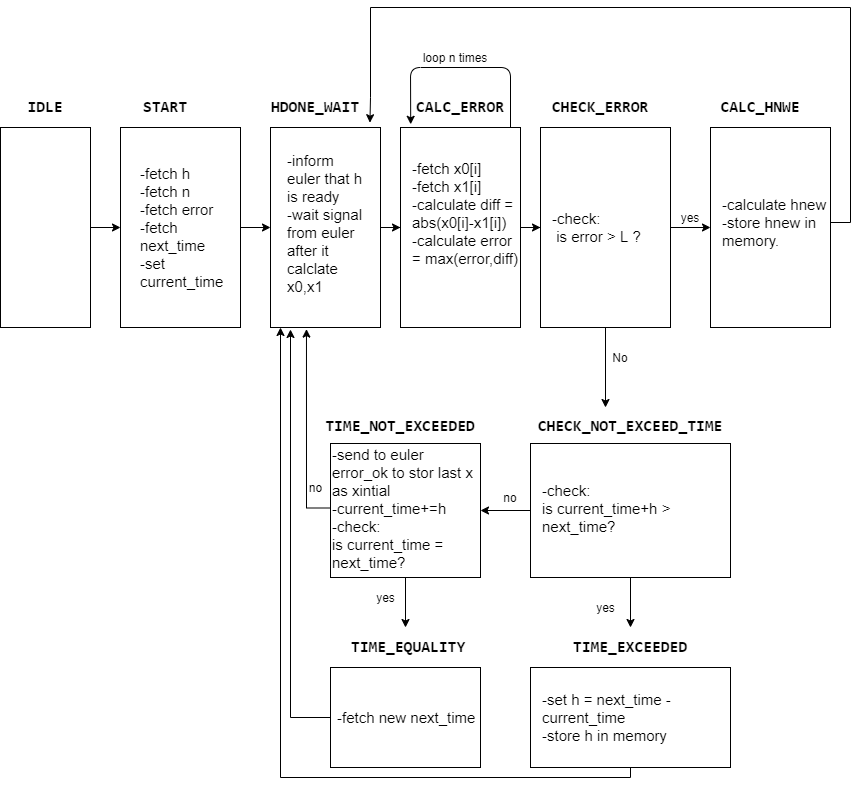

The diagram above was exported from draw.io. Its source (the exported page's mxGraphModel, read from the mxfile embedded in the PNG):
<mxGraphModel dx="973" dy="539" grid="1" gridSize="10" guides="1" tooltips="1" connect="1" arrows="1" fold="1" page="1" pageScale="1" pageWidth="1169" pageHeight="827" math="0" shadow="0">
  <root>
    <mxCell id="0" />
    <mxCell id="1" parent="0" />
    <mxCell id="7ZR8jrY43bgYsINtUS2p-41" style="edgeStyle=orthogonalEdgeStyle;rounded=0;orthogonalLoop=1;jettySize=auto;html=1;entryX=0;entryY=0.5;entryDx=0;entryDy=0;" edge="1" parent="1" source="7ZR8jrY43bgYsINtUS2p-3" target="7ZR8jrY43bgYsINtUS2p-5">
      <mxGeometry relative="1" as="geometry" />
    </mxCell>
    <mxCell id="7ZR8jrY43bgYsINtUS2p-3" value="" style="rounded=0;whiteSpace=wrap;html=1;" vertex="1" parent="1">
      <mxGeometry x="40" y="160" width="90" height="200" as="geometry" />
    </mxCell>
    <mxCell id="7ZR8jrY43bgYsINtUS2p-4" value="&lt;div style=&quot;font-family: &amp;#34;consolas&amp;#34; , &amp;#34;courier new&amp;#34; , monospace ; line-height: 19px&quot;&gt;&lt;b&gt;&lt;font style=&quot;font-size: 16px&quot;&gt;IDLE&lt;/font&gt;&lt;/b&gt;&lt;/div&gt;" style="text;html=1;strokeColor=none;fillColor=none;align=center;verticalAlign=middle;whiteSpace=wrap;rounded=0;" vertex="1" parent="1">
      <mxGeometry x="65" y="130" width="40" height="20" as="geometry" />
    </mxCell>
    <mxCell id="7ZR8jrY43bgYsINtUS2p-42" style="edgeStyle=orthogonalEdgeStyle;rounded=0;orthogonalLoop=1;jettySize=auto;html=1;entryX=0;entryY=0.5;entryDx=0;entryDy=0;" edge="1" parent="1" source="7ZR8jrY43bgYsINtUS2p-5" target="7ZR8jrY43bgYsINtUS2p-7">
      <mxGeometry relative="1" as="geometry" />
    </mxCell>
    <mxCell id="7ZR8jrY43bgYsINtUS2p-5" value="" style="rounded=0;whiteSpace=wrap;html=1;" vertex="1" parent="1">
      <mxGeometry x="160" y="160" width="120" height="200" as="geometry" />
    </mxCell>
    <mxCell id="7ZR8jrY43bgYsINtUS2p-6" value="&lt;div style=&quot;font-family: &amp;#34;consolas&amp;#34; , &amp;#34;courier new&amp;#34; , monospace ; line-height: 19px&quot;&gt;&lt;font style=&quot;font-size: 16px&quot;&gt;&lt;b&gt;START&lt;/b&gt;&lt;/font&gt;&lt;/div&gt;" style="text;html=1;strokeColor=none;fillColor=none;align=center;verticalAlign=middle;whiteSpace=wrap;rounded=0;" vertex="1" parent="1">
      <mxGeometry x="185" y="130" width="40" height="20" as="geometry" />
    </mxCell>
    <mxCell id="7ZR8jrY43bgYsINtUS2p-43" style="edgeStyle=orthogonalEdgeStyle;rounded=0;orthogonalLoop=1;jettySize=auto;html=1;entryX=0;entryY=0.5;entryDx=0;entryDy=0;" edge="1" parent="1" source="7ZR8jrY43bgYsINtUS2p-7" target="7ZR8jrY43bgYsINtUS2p-9">
      <mxGeometry relative="1" as="geometry" />
    </mxCell>
    <mxCell id="7ZR8jrY43bgYsINtUS2p-7" value="" style="rounded=0;whiteSpace=wrap;html=1;" vertex="1" parent="1">
      <mxGeometry x="310" y="160" width="110" height="200" as="geometry" />
    </mxCell>
    <mxCell id="7ZR8jrY43bgYsINtUS2p-8" value="&lt;div style=&quot;font-family: &amp;#34;consolas&amp;#34; , &amp;#34;courier new&amp;#34; , monospace ; line-height: 19px&quot;&gt;&lt;font style=&quot;font-size: 16px&quot;&gt;&lt;b&gt;HDONE_WAIT&lt;/b&gt;&lt;/font&gt;&lt;/div&gt;" style="text;html=1;strokeColor=none;fillColor=none;align=center;verticalAlign=middle;whiteSpace=wrap;rounded=0;" vertex="1" parent="1">
      <mxGeometry x="335" y="130" width="40" height="20" as="geometry" />
    </mxCell>
    <mxCell id="7ZR8jrY43bgYsINtUS2p-44" style="edgeStyle=orthogonalEdgeStyle;rounded=0;orthogonalLoop=1;jettySize=auto;html=1;entryX=0;entryY=0.5;entryDx=0;entryDy=0;" edge="1" parent="1" source="7ZR8jrY43bgYsINtUS2p-9" target="7ZR8jrY43bgYsINtUS2p-11">
      <mxGeometry relative="1" as="geometry" />
    </mxCell>
    <mxCell id="7ZR8jrY43bgYsINtUS2p-9" value="" style="rounded=0;whiteSpace=wrap;html=1;" vertex="1" parent="1">
      <mxGeometry x="440" y="160" width="120" height="200" as="geometry" />
    </mxCell>
    <mxCell id="7ZR8jrY43bgYsINtUS2p-10" value="&lt;div style=&quot;font-family: &amp;#34;consolas&amp;#34; , &amp;#34;courier new&amp;#34; , monospace ; line-height: 19px&quot;&gt;&lt;font style=&quot;font-size: 16px&quot;&gt;&lt;b&gt;CALC_ERROR&lt;/b&gt;&lt;/font&gt;&lt;/div&gt;" style="text;html=1;strokeColor=none;fillColor=none;align=center;verticalAlign=middle;whiteSpace=wrap;rounded=0;" vertex="1" parent="1">
      <mxGeometry x="480" y="130" width="40" height="20" as="geometry" />
    </mxCell>
    <mxCell id="7ZR8jrY43bgYsINtUS2p-48" style="edgeStyle=orthogonalEdgeStyle;rounded=0;orthogonalLoop=1;jettySize=auto;html=1;" edge="1" parent="1" source="7ZR8jrY43bgYsINtUS2p-11">
      <mxGeometry relative="1" as="geometry">
        <mxPoint x="645" y="440" as="targetPoint" />
      </mxGeometry>
    </mxCell>
    <mxCell id="7ZR8jrY43bgYsINtUS2p-11" value="" style="rounded=0;whiteSpace=wrap;html=1;" vertex="1" parent="1">
      <mxGeometry x="580" y="160" width="130" height="200" as="geometry" />
    </mxCell>
    <mxCell id="7ZR8jrY43bgYsINtUS2p-12" value="&lt;div style=&quot;font-family: &amp;#34;consolas&amp;#34; , &amp;#34;courier new&amp;#34; , monospace ; line-height: 19px&quot;&gt;&lt;font style=&quot;font-size: 16px&quot;&gt;&lt;b&gt;CHECK_ERROR&lt;/b&gt;&lt;/font&gt;&lt;/div&gt;" style="text;html=1;strokeColor=none;fillColor=none;align=center;verticalAlign=middle;whiteSpace=wrap;rounded=0;" vertex="1" parent="1">
      <mxGeometry x="620" y="130" width="40" height="20" as="geometry" />
    </mxCell>
    <mxCell id="7ZR8jrY43bgYsINtUS2p-13" value="" style="rounded=0;whiteSpace=wrap;html=1;" vertex="1" parent="1">
      <mxGeometry x="750" y="160" width="120" height="200" as="geometry" />
    </mxCell>
    <mxCell id="7ZR8jrY43bgYsINtUS2p-14" value="&lt;div style=&quot;font-family: &amp;#34;consolas&amp;#34; , &amp;#34;courier new&amp;#34; , monospace ; line-height: 19px&quot;&gt;&lt;font style=&quot;font-size: 16px&quot;&gt;&lt;b&gt;CALC_HNWE&lt;/b&gt;&lt;/font&gt;&lt;/div&gt;" style="text;html=1;strokeColor=none;fillColor=none;align=center;verticalAlign=middle;whiteSpace=wrap;rounded=0;" vertex="1" parent="1">
      <mxGeometry x="780" y="130" width="40" height="20" as="geometry" />
    </mxCell>
    <mxCell id="7ZR8jrY43bgYsINtUS2p-50" style="edgeStyle=orthogonalEdgeStyle;rounded=0;orthogonalLoop=1;jettySize=auto;html=1;exitX=0.5;exitY=1;exitDx=0;exitDy=0;" edge="1" parent="1" source="7ZR8jrY43bgYsINtUS2p-15">
      <mxGeometry relative="1" as="geometry">
        <mxPoint x="670" y="660" as="targetPoint" />
      </mxGeometry>
    </mxCell>
    <mxCell id="7ZR8jrY43bgYsINtUS2p-61" style="edgeStyle=orthogonalEdgeStyle;rounded=0;orthogonalLoop=1;jettySize=auto;html=1;exitX=0;exitY=0.5;exitDx=0;exitDy=0;entryX=1;entryY=0.5;entryDx=0;entryDy=0;" edge="1" parent="1" source="7ZR8jrY43bgYsINtUS2p-15" target="7ZR8jrY43bgYsINtUS2p-19">
      <mxGeometry relative="1" as="geometry" />
    </mxCell>
    <mxCell id="7ZR8jrY43bgYsINtUS2p-15" value="" style="rounded=0;whiteSpace=wrap;html=1;" vertex="1" parent="1">
      <mxGeometry x="570" y="476" width="200" height="134" as="geometry" />
    </mxCell>
    <mxCell id="7ZR8jrY43bgYsINtUS2p-16" value="&lt;div style=&quot;font-family: &amp;#34;consolas&amp;#34; , &amp;#34;courier new&amp;#34; , monospace ; line-height: 19px&quot;&gt;&lt;font style=&quot;font-size: 16px&quot;&gt;&lt;b&gt;CHECK_NOT_EXCEED_TIME&lt;/b&gt;&lt;/font&gt;&lt;/div&gt;" style="text;html=1;strokeColor=none;fillColor=none;align=center;verticalAlign=middle;whiteSpace=wrap;rounded=0;" vertex="1" parent="1">
      <mxGeometry x="650" y="449" width="40" height="20" as="geometry" />
    </mxCell>
    <mxCell id="7ZR8jrY43bgYsINtUS2p-63" style="edgeStyle=orthogonalEdgeStyle;rounded=0;orthogonalLoop=1;jettySize=auto;html=1;" edge="1" parent="1" source="7ZR8jrY43bgYsINtUS2p-17">
      <mxGeometry relative="1" as="geometry">
        <mxPoint x="320" y="360" as="targetPoint" />
        <Array as="points">
          <mxPoint x="670" y="810" />
          <mxPoint x="320" y="810" />
          <mxPoint x="320" y="360" />
        </Array>
      </mxGeometry>
    </mxCell>
    <mxCell id="7ZR8jrY43bgYsINtUS2p-17" value="" style="rounded=0;whiteSpace=wrap;html=1;" vertex="1" parent="1">
      <mxGeometry x="570" y="700" width="200" height="100" as="geometry" />
    </mxCell>
    <mxCell id="7ZR8jrY43bgYsINtUS2p-18" value="&lt;div style=&quot;font-family: &amp;#34;consolas&amp;#34; , &amp;#34;courier new&amp;#34; , monospace ; line-height: 19px&quot;&gt;&lt;b&gt;&lt;font style=&quot;font-size: 16px&quot;&gt;TIME_EXCEEDED&lt;/font&gt;&lt;/b&gt;&lt;/div&gt;" style="text;html=1;strokeColor=none;fillColor=none;align=center;verticalAlign=middle;whiteSpace=wrap;rounded=0;" vertex="1" parent="1">
      <mxGeometry x="650" y="670" width="40" height="20" as="geometry" />
    </mxCell>
    <mxCell id="7ZR8jrY43bgYsINtUS2p-59" style="edgeStyle=orthogonalEdgeStyle;rounded=0;orthogonalLoop=1;jettySize=auto;html=1;" edge="1" parent="1" source="7ZR8jrY43bgYsINtUS2p-19">
      <mxGeometry relative="1" as="geometry">
        <mxPoint x="445" y="660" as="targetPoint" />
      </mxGeometry>
    </mxCell>
    <mxCell id="7ZR8jrY43bgYsINtUS2p-19" value="" style="rounded=0;whiteSpace=wrap;html=1;" vertex="1" parent="1">
      <mxGeometry x="370" y="476" width="150" height="134" as="geometry" />
    </mxCell>
    <mxCell id="7ZR8jrY43bgYsINtUS2p-20" value="&lt;div style=&quot;font-family: &amp;#34;consolas&amp;#34; , &amp;#34;courier new&amp;#34; , monospace ; line-height: 19px&quot;&gt;&lt;font style=&quot;font-size: 16px&quot;&gt;&lt;b&gt;TIME_NOT_EXCEEDED&lt;/b&gt;&lt;/font&gt;&lt;/div&gt;" style="text;html=1;strokeColor=none;fillColor=none;align=center;verticalAlign=middle;whiteSpace=wrap;rounded=0;" vertex="1" parent="1">
      <mxGeometry x="420" y="449" width="40" height="20" as="geometry" />
    </mxCell>
    <mxCell id="7ZR8jrY43bgYsINtUS2p-58" style="edgeStyle=orthogonalEdgeStyle;rounded=0;orthogonalLoop=1;jettySize=auto;html=1;" edge="1" parent="1" source="7ZR8jrY43bgYsINtUS2p-21">
      <mxGeometry relative="1" as="geometry">
        <mxPoint x="330" y="362" as="targetPoint" />
        <Array as="points">
          <mxPoint x="330" y="750" />
          <mxPoint x="330" y="362" />
        </Array>
      </mxGeometry>
    </mxCell>
    <mxCell id="7ZR8jrY43bgYsINtUS2p-21" value="" style="rounded=0;whiteSpace=wrap;html=1;" vertex="1" parent="1">
      <mxGeometry x="370" y="700" width="150" height="100" as="geometry" />
    </mxCell>
    <mxCell id="7ZR8jrY43bgYsINtUS2p-22" value="&lt;div style=&quot;font-family: &amp;#34;consolas&amp;#34; , &amp;#34;courier new&amp;#34; , monospace ; line-height: 19px&quot;&gt;&lt;font style=&quot;font-size: 16px&quot;&gt;&lt;b&gt;TIME_EQUALITY&lt;/b&gt;&lt;/font&gt;&lt;/div&gt;" style="text;html=1;strokeColor=none;fillColor=none;align=center;verticalAlign=middle;whiteSpace=wrap;rounded=0;" vertex="1" parent="1">
      <mxGeometry x="427.5" y="670" width="40" height="20" as="geometry" />
    </mxCell>
    <mxCell id="7ZR8jrY43bgYsINtUS2p-24" value="&lt;font style=&quot;font-size: 15px&quot;&gt;-fetch h&lt;br&gt;-fetch n&lt;br&gt;-fetch error&lt;br&gt;-fetch next_time&lt;br&gt;-set current_time&lt;/font&gt;" style="text;html=1;strokeColor=none;fillColor=none;align=left;verticalAlign=middle;whiteSpace=wrap;rounded=0;" vertex="1" parent="1">
      <mxGeometry x="177.5" y="175" width="85" height="170" as="geometry" />
    </mxCell>
    <mxCell id="7ZR8jrY43bgYsINtUS2p-25" value="&lt;font style=&quot;font-size: 15px&quot;&gt;-inform euler that h is ready&lt;br&gt;-wait signal from euler after it calclate x0,x1&lt;br&gt;&lt;br&gt;&lt;/font&gt;" style="text;html=1;strokeColor=none;fillColor=none;align=left;verticalAlign=middle;whiteSpace=wrap;rounded=0;" vertex="1" parent="1">
      <mxGeometry x="325" y="180" width="85" height="170" as="geometry" />
    </mxCell>
    <mxCell id="7ZR8jrY43bgYsINtUS2p-32" value="&lt;font style=&quot;font-size: 15px&quot;&gt;-fetch x0[i]&lt;br&gt;-fetch x1[i]&lt;br&gt;-calculate diff = abs(x0[i]-x1[i])&lt;br&gt;-calculate error = max(error,diff)&lt;br&gt;&lt;br&gt;&lt;/font&gt;" style="text;html=1;strokeColor=none;fillColor=none;align=left;verticalAlign=middle;whiteSpace=wrap;rounded=0;" vertex="1" parent="1">
      <mxGeometry x="450" y="170" width="110" height="170" as="geometry" />
    </mxCell>
    <mxCell id="7ZR8jrY43bgYsINtUS2p-37" style="edgeStyle=orthogonalEdgeStyle;rounded=0;orthogonalLoop=1;jettySize=auto;html=1;exitX=1;exitY=0.5;exitDx=0;exitDy=0;entryX=0;entryY=0.5;entryDx=0;entryDy=0;" edge="1" parent="1" source="7ZR8jrY43bgYsINtUS2p-33" target="7ZR8jrY43bgYsINtUS2p-13">
      <mxGeometry relative="1" as="geometry" />
    </mxCell>
    <mxCell id="7ZR8jrY43bgYsINtUS2p-33" value="&lt;font style=&quot;font-size: 15px&quot;&gt;-check:&lt;br&gt;&amp;nbsp;is error &amp;gt; L ?&lt;br&gt;&lt;/font&gt;" style="text;html=1;strokeColor=none;fillColor=none;align=left;verticalAlign=middle;whiteSpace=wrap;rounded=0;" vertex="1" parent="1">
      <mxGeometry x="590" y="175" width="120" height="170" as="geometry" />
    </mxCell>
    <mxCell id="7ZR8jrY43bgYsINtUS2p-34" value="" style="endArrow=classic;html=1;entryX=0.085;entryY=-0.016;entryDx=0;entryDy=0;entryPerimeter=0;" edge="1" parent="1" target="7ZR8jrY43bgYsINtUS2p-9">
      <mxGeometry width="50" height="50" relative="1" as="geometry">
        <mxPoint x="550" y="160" as="sourcePoint" />
        <mxPoint x="390" y="90" as="targetPoint" />
        <Array as="points">
          <mxPoint x="550" y="100" />
          <mxPoint x="450" y="100" />
        </Array>
      </mxGeometry>
    </mxCell>
    <mxCell id="7ZR8jrY43bgYsINtUS2p-35" value="loop n times" style="text;html=1;strokeColor=none;fillColor=none;align=center;verticalAlign=middle;whiteSpace=wrap;rounded=0;" vertex="1" parent="1">
      <mxGeometry x="450" y="80" width="90" height="20" as="geometry" />
    </mxCell>
    <mxCell id="7ZR8jrY43bgYsINtUS2p-39" style="edgeStyle=orthogonalEdgeStyle;rounded=0;orthogonalLoop=1;jettySize=auto;html=1;exitX=1;exitY=0.5;exitDx=0;exitDy=0;entryX=0.904;entryY=-0.024;entryDx=0;entryDy=0;entryPerimeter=0;" edge="1" parent="1" source="7ZR8jrY43bgYsINtUS2p-36" target="7ZR8jrY43bgYsINtUS2p-7">
      <mxGeometry relative="1" as="geometry">
        <mxPoint x="360" y="130" as="targetPoint" />
        <Array as="points">
          <mxPoint x="890" y="255" />
          <mxPoint x="890" y="40" />
          <mxPoint x="410" y="40" />
          <mxPoint x="410" y="130" />
        </Array>
      </mxGeometry>
    </mxCell>
    <mxCell id="7ZR8jrY43bgYsINtUS2p-36" value="&lt;font style=&quot;font-size: 15px&quot;&gt;-calculate hnew&lt;br&gt;-store hnew in memory.&lt;br&gt;&lt;/font&gt;" style="text;html=1;strokeColor=none;fillColor=none;align=left;verticalAlign=middle;whiteSpace=wrap;rounded=0;" vertex="1" parent="1">
      <mxGeometry x="760" y="170" width="110" height="170" as="geometry" />
    </mxCell>
    <mxCell id="7ZR8jrY43bgYsINtUS2p-38" value="yes" style="text;html=1;strokeColor=none;fillColor=none;align=center;verticalAlign=middle;whiteSpace=wrap;rounded=0;" vertex="1" parent="1">
      <mxGeometry x="710" y="240" width="40" height="20" as="geometry" />
    </mxCell>
    <mxCell id="7ZR8jrY43bgYsINtUS2p-45" value="&lt;font style=&quot;font-size: 15px&quot;&gt;-check:&lt;br&gt;is current_time+h &amp;gt; next_time?&lt;br&gt;&lt;/font&gt;" style="text;html=1;strokeColor=none;fillColor=none;align=left;verticalAlign=middle;whiteSpace=wrap;rounded=0;" vertex="1" parent="1">
      <mxGeometry x="580" y="491" width="180" height="99" as="geometry" />
    </mxCell>
    <mxCell id="7ZR8jrY43bgYsINtUS2p-49" value="No" style="text;html=1;strokeColor=none;fillColor=none;align=center;verticalAlign=middle;whiteSpace=wrap;rounded=0;" vertex="1" parent="1">
      <mxGeometry x="640" y="380" width="40" height="20" as="geometry" />
    </mxCell>
    <mxCell id="7ZR8jrY43bgYsINtUS2p-51" value="yes" style="text;html=1;align=center;verticalAlign=middle;resizable=0;points=[];autosize=1;" vertex="1" parent="1">
      <mxGeometry x="630" y="630" width="30" height="20" as="geometry" />
    </mxCell>
    <mxCell id="7ZR8jrY43bgYsINtUS2p-52" value="&lt;font style=&quot;font-size: 15px&quot;&gt;-set h = next_time - current_time&lt;br&gt;-store h in memory&lt;br&gt;&lt;/font&gt;" style="text;html=1;strokeColor=none;fillColor=none;align=left;verticalAlign=middle;whiteSpace=wrap;rounded=0;" vertex="1" parent="1">
      <mxGeometry x="580" y="710" width="180" height="80" as="geometry" />
    </mxCell>
    <mxCell id="7ZR8jrY43bgYsINtUS2p-54" style="edgeStyle=orthogonalEdgeStyle;rounded=0;orthogonalLoop=1;jettySize=auto;html=1;exitX=0;exitY=0.5;exitDx=0;exitDy=0;entryX=0.327;entryY=1.008;entryDx=0;entryDy=0;entryPerimeter=0;" edge="1" parent="1" source="7ZR8jrY43bgYsINtUS2p-53" target="7ZR8jrY43bgYsINtUS2p-7">
      <mxGeometry relative="1" as="geometry">
        <mxPoint x="350" y="541" as="targetPoint" />
      </mxGeometry>
    </mxCell>
    <mxCell id="7ZR8jrY43bgYsINtUS2p-53" value="&lt;font style=&quot;font-size: 15px&quot;&gt;-send to euler error_ok to stor last x as xintial&lt;br&gt;-current_time+=h&lt;br&gt;-check:&lt;br&gt;is current_time = next_time?&lt;br&gt;&lt;/font&gt;" style="text;html=1;strokeColor=none;fillColor=none;align=left;verticalAlign=middle;whiteSpace=wrap;rounded=0;" vertex="1" parent="1">
      <mxGeometry x="370" y="491" width="150" height="99" as="geometry" />
    </mxCell>
    <mxCell id="7ZR8jrY43bgYsINtUS2p-55" value="no" style="text;html=1;align=center;verticalAlign=middle;resizable=0;points=[];autosize=1;" vertex="1" parent="1">
      <mxGeometry x="340" y="510" width="30" height="20" as="geometry" />
    </mxCell>
    <mxCell id="7ZR8jrY43bgYsINtUS2p-56" value="&lt;font style=&quot;font-size: 15px&quot;&gt;-fetch new next_time&lt;br&gt;&lt;/font&gt;" style="text;html=1;strokeColor=none;fillColor=none;align=left;verticalAlign=middle;whiteSpace=wrap;rounded=0;" vertex="1" parent="1">
      <mxGeometry x="375" y="710" width="145" height="80" as="geometry" />
    </mxCell>
    <mxCell id="7ZR8jrY43bgYsINtUS2p-60" value="yes" style="text;html=1;align=center;verticalAlign=middle;resizable=0;points=[];autosize=1;" vertex="1" parent="1">
      <mxGeometry x="410" y="620" width="30" height="20" as="geometry" />
    </mxCell>
    <mxCell id="7ZR8jrY43bgYsINtUS2p-62" value="no" style="text;html=1;strokeColor=none;fillColor=none;align=center;verticalAlign=middle;whiteSpace=wrap;rounded=0;" vertex="1" parent="1">
      <mxGeometry x="530" y="520" width="40" height="20" as="geometry" />
    </mxCell>
  </root>
</mxGraphModel>